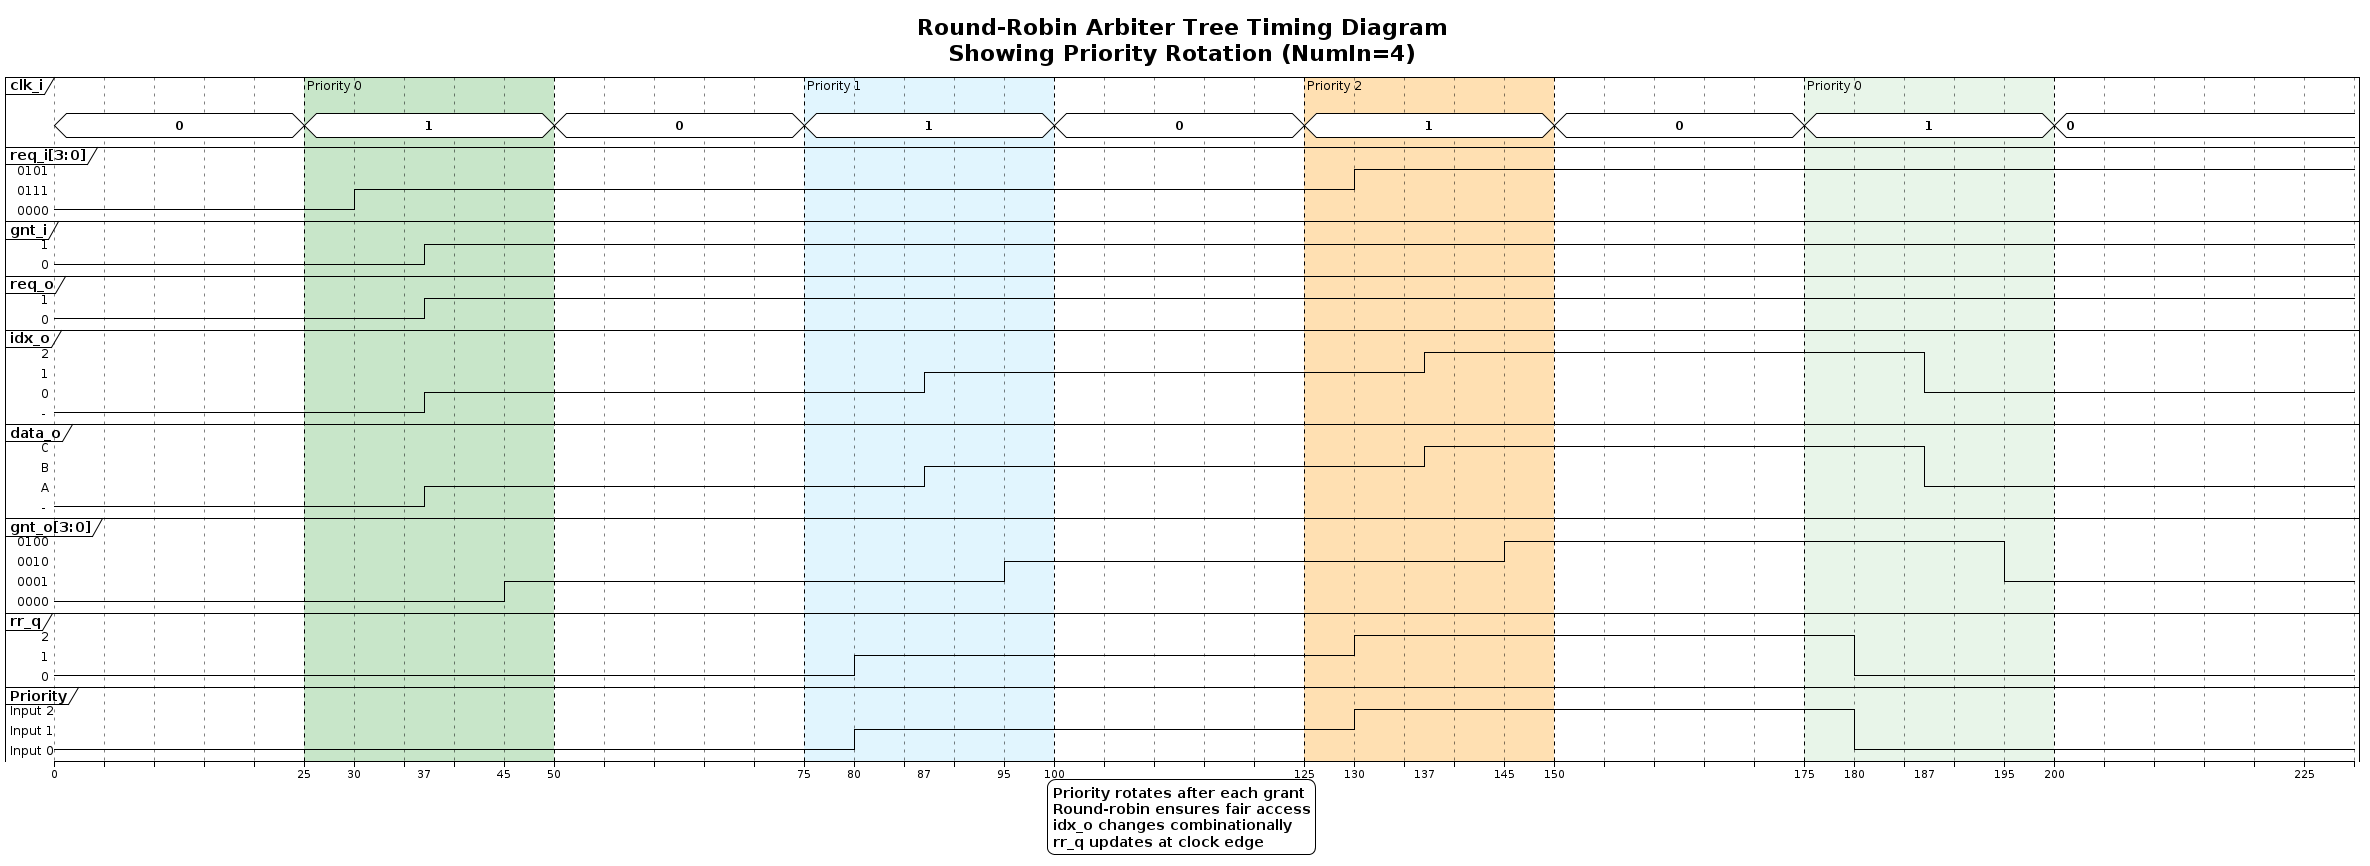

The diagram above was rendered by PlantUML. Its source (embedded in the PNG):
@startuml rr_arb_tree_timing
!theme plain
skinparam backgroundColor #FFFFFF
skinparam shadowing false

title Round-Robin Arbiter Tree Timing Diagram\nShowing Priority Rotation (NumIn=4)

concise "clk_i" as clk
robust "req_i[3:0]" as req_i
robust "gnt_i" as gnt_i
robust "req_o" as req_o
robust "idx_o" as idx_o
robust "data_o" as data_o
robust "gnt_o[3:0]" as gnt_o
robust "rr_q" as rr_q
robust "Priority" as priority

@0
clk is 0
req_i is "0000"
gnt_i is 0
req_o is 0
idx_o is "-"
data_o is "-"
gnt_o is "0000"
rr_q is 0
priority is "Input 0"

@25
clk is 1
@30
req_i is "0111"
@37
req_o is 1
idx_o is 0
data_o is "A"
gnt_i is 1
@45
gnt_o is "0001"

@50
clk is 0

note bottom of priority : Priority 0 wins

@75
clk is 1
@80
rr_q is 1
priority is "Input 1"
@87
idx_o is 1
data_o is "B"
@95
gnt_o is "0010"

@100
clk is 0

note bottom of priority : Priority 1 wins

@125
clk is 1
@130
req_i is "0101"
rr_q is 2
priority is "Input 2"
@137
idx_o is 2
data_o is "C"
@145
gnt_o is "0100"

@150
clk is 0

note bottom of priority : Priority 2 wins

@175
clk is 1
@180
rr_q is 0
priority is "Input 0"
@187
idx_o is 0
data_o is "A"
@195
gnt_o is "0001"

@200
clk is 0

note bottom of priority : Wrapped to 0

@225

highlight 25 to 50 #C8E6C9 : Priority 0
highlight 75 to 100 #E1F5FE : Priority 1
highlight 125 to 150 #FFE0B2 : Priority 2
highlight 175 to 200 #E8F5E9 : Priority 0

legend bottom
    Priority rotates after each grant
    Round-robin ensures fair access
    idx_o changes combinationally
    rr_q updates at clock edge
end legend

@enduml